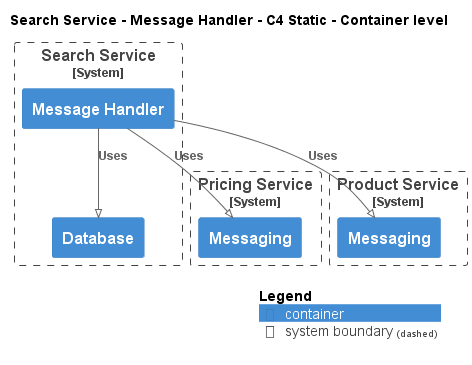

The diagram above was rendered by PlantUML. Its source (embedded in the PNG):
@startuml
!pragma layout smetana
!include ..\..\..\..\.c4s\C4_Container.puml

AddElementTag("state:new", $bgColor=green, $fontColor=#ffffff, $borderColor=green, $shadowing="False")
AddElementTag("state:changed", $bgColor=orange, $fontColor=#ffffff, $borderColor=orange, $shadowing="False")
AddElementTag("state:removed", $bgColor=red, $fontColor=#ffffff, $borderColor=red, $shadowing="False")

AddRelTag("state:new", $textColor=green, $lineColor=green)
AddRelTag("state:changed", $textColor=orange, $lineColor=orange)
AddRelTag("state:removed", $textColor=red, $lineColor=red)

SHOW_PERSON_PORTRAIT()
LAYOUT_TOP_DOWN()

skinparam linetype polyline

title Search Service - Message Handler - C4 Static - Container level


System_Boundary(ECommercePlatform.SoftwareSystems.SearchService, "Search Service") {
    Container(ECommercePlatform.SoftwareSystems.SearchService.Containers.MessageHandler, "Message Handler", "", "")
    Container(ECommercePlatform.SoftwareSystems.SearchService.Containers.Database, "Database", "", "")
}

System_Boundary(ECommercePlatform.SoftwareSystems.PricingService, "Pricing Service") {
    Container(ECommercePlatform.SoftwareSystems.PricingService.Containers.Messaging, "Messaging", "", "")
}

System_Boundary(ECommercePlatform.SoftwareSystems.ProductService, "Product Service") {
    Container(ECommercePlatform.SoftwareSystems.ProductService.Containers.Messaging, "Messaging", "", "")
}

Rel(ECommercePlatform.SoftwareSystems.SearchService.Containers.MessageHandler, ECommercePlatform.SoftwareSystems.PricingService.Containers.Messaging, "Uses")
Rel(ECommercePlatform.SoftwareSystems.SearchService.Containers.MessageHandler, ECommercePlatform.SoftwareSystems.SearchService.Containers.Database, "Uses")
Rel(ECommercePlatform.SoftwareSystems.SearchService.Containers.MessageHandler, ECommercePlatform.SoftwareSystems.ProductService.Containers.Messaging, "Uses")


SHOW_LEGEND()
@enduml